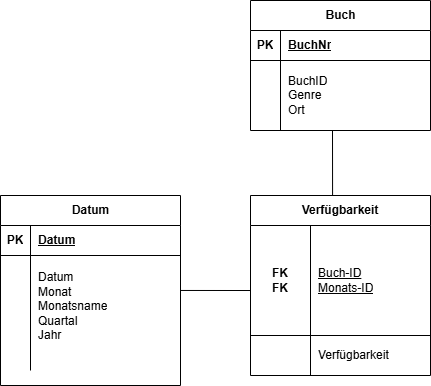

The diagram above was exported from draw.io. Its source (the exported page's mxGraphModel, read from the mxfile embedded in the PNG):
<mxGraphModel dx="1794" dy="-316" grid="1" gridSize="10" guides="1" tooltips="1" connect="1" arrows="1" fold="1" page="1" pageScale="1" pageWidth="827" pageHeight="1169" math="0" shadow="0">
  <root>
    <mxCell id="0" />
    <mxCell id="1" parent="0" />
    <mxCell id="ze9ScquBn1Xdfw70lT7_-1" value="Verfügbarkeit" style="shape=table;startSize=30;container=1;collapsible=1;childLayout=tableLayout;fixedRows=1;rowLines=0;fontStyle=1;align=center;resizeLast=1;html=1;whiteSpace=wrap;" vertex="1" parent="1">
      <mxGeometry x="334" y="1515" width="180" height="180" as="geometry" />
    </mxCell>
    <mxCell id="ze9ScquBn1Xdfw70lT7_-2" value="" style="shape=tableRow;horizontal=0;startSize=0;swimlaneHead=0;swimlaneBody=0;fillColor=none;collapsible=0;dropTarget=0;points=[[0,0.5],[1,0.5]];portConstraint=eastwest;top=0;left=0;right=0;bottom=1;html=1;" vertex="1" parent="ze9ScquBn1Xdfw70lT7_-1">
      <mxGeometry y="30" width="180" height="110" as="geometry" />
    </mxCell>
    <mxCell id="ze9ScquBn1Xdfw70lT7_-3" value="FK&lt;br&gt;FK" style="shape=partialRectangle;connectable=0;fillColor=none;top=0;left=0;bottom=0;right=0;fontStyle=1;overflow=hidden;html=1;whiteSpace=wrap;" vertex="1" parent="ze9ScquBn1Xdfw70lT7_-2">
      <mxGeometry width="60" height="110" as="geometry">
        <mxRectangle width="60" height="110" as="alternateBounds" />
      </mxGeometry>
    </mxCell>
    <mxCell id="ze9ScquBn1Xdfw70lT7_-4" value="&lt;div&gt;&lt;span style=&quot;font-weight: 400;&quot;&gt;Buch-ID&lt;/span&gt;&lt;/div&gt;&lt;div&gt;&lt;span style=&quot;font-weight: 400;&quot;&gt;Monats-ID&lt;/span&gt;&lt;/div&gt;" style="shape=partialRectangle;connectable=0;fillColor=none;top=0;left=0;bottom=0;right=0;align=left;spacingLeft=6;fontStyle=5;overflow=hidden;html=1;whiteSpace=wrap;" vertex="1" parent="ze9ScquBn1Xdfw70lT7_-2">
      <mxGeometry x="60" width="120" height="110" as="geometry">
        <mxRectangle width="120" height="110" as="alternateBounds" />
      </mxGeometry>
    </mxCell>
    <mxCell id="ze9ScquBn1Xdfw70lT7_-5" value="" style="shape=tableRow;horizontal=0;startSize=0;swimlaneHead=0;swimlaneBody=0;fillColor=none;collapsible=0;dropTarget=0;points=[[0,0.5],[1,0.5]];portConstraint=eastwest;top=0;left=0;right=0;bottom=0;html=1;" vertex="1" parent="ze9ScquBn1Xdfw70lT7_-1">
      <mxGeometry y="140" width="180" height="40" as="geometry" />
    </mxCell>
    <mxCell id="ze9ScquBn1Xdfw70lT7_-6" value="" style="shape=partialRectangle;connectable=0;fillColor=none;top=0;left=0;bottom=0;right=0;editable=1;overflow=hidden;html=1;whiteSpace=wrap;" vertex="1" parent="ze9ScquBn1Xdfw70lT7_-5">
      <mxGeometry width="60" height="40" as="geometry">
        <mxRectangle width="60" height="40" as="alternateBounds" />
      </mxGeometry>
    </mxCell>
    <mxCell id="ze9ScquBn1Xdfw70lT7_-7" value="Verfügbarkeit" style="shape=partialRectangle;connectable=0;fillColor=none;top=0;left=0;bottom=0;right=0;align=left;spacingLeft=6;overflow=hidden;html=1;whiteSpace=wrap;" vertex="1" parent="ze9ScquBn1Xdfw70lT7_-5">
      <mxGeometry x="60" width="120" height="40" as="geometry">
        <mxRectangle width="120" height="40" as="alternateBounds" />
      </mxGeometry>
    </mxCell>
    <mxCell id="ze9ScquBn1Xdfw70lT7_-8" value="Buch" style="shape=table;startSize=30;container=1;collapsible=1;childLayout=tableLayout;fixedRows=1;rowLines=0;fontStyle=1;align=center;resizeLast=1;html=1;" vertex="1" parent="1">
      <mxGeometry x="334" y="1320" width="180" height="130" as="geometry" />
    </mxCell>
    <mxCell id="ze9ScquBn1Xdfw70lT7_-9" value="" style="shape=tableRow;horizontal=0;startSize=0;swimlaneHead=0;swimlaneBody=0;fillColor=none;collapsible=0;dropTarget=0;points=[[0,0.5],[1,0.5]];portConstraint=eastwest;top=0;left=0;right=0;bottom=1;" vertex="1" parent="ze9ScquBn1Xdfw70lT7_-8">
      <mxGeometry y="30" width="180" height="30" as="geometry" />
    </mxCell>
    <mxCell id="ze9ScquBn1Xdfw70lT7_-10" value="PK" style="shape=partialRectangle;connectable=0;fillColor=none;top=0;left=0;bottom=0;right=0;fontStyle=1;overflow=hidden;whiteSpace=wrap;html=1;" vertex="1" parent="ze9ScquBn1Xdfw70lT7_-9">
      <mxGeometry width="30" height="30" as="geometry">
        <mxRectangle width="30" height="30" as="alternateBounds" />
      </mxGeometry>
    </mxCell>
    <mxCell id="ze9ScquBn1Xdfw70lT7_-11" value="BuchNr" style="shape=partialRectangle;connectable=0;fillColor=none;top=0;left=0;bottom=0;right=0;align=left;spacingLeft=6;fontStyle=5;overflow=hidden;whiteSpace=wrap;html=1;" vertex="1" parent="ze9ScquBn1Xdfw70lT7_-9">
      <mxGeometry x="30" width="150" height="30" as="geometry">
        <mxRectangle width="150" height="30" as="alternateBounds" />
      </mxGeometry>
    </mxCell>
    <mxCell id="ze9ScquBn1Xdfw70lT7_-12" value="" style="shape=tableRow;horizontal=0;startSize=0;swimlaneHead=0;swimlaneBody=0;fillColor=none;collapsible=0;dropTarget=0;points=[[0,0.5],[1,0.5]];portConstraint=eastwest;top=0;left=0;right=0;bottom=0;" vertex="1" parent="ze9ScquBn1Xdfw70lT7_-8">
      <mxGeometry y="60" width="180" height="70" as="geometry" />
    </mxCell>
    <mxCell id="ze9ScquBn1Xdfw70lT7_-13" value="" style="shape=partialRectangle;connectable=0;fillColor=none;top=0;left=0;bottom=0;right=0;editable=1;overflow=hidden;whiteSpace=wrap;html=1;" vertex="1" parent="ze9ScquBn1Xdfw70lT7_-12">
      <mxGeometry width="30" height="70" as="geometry">
        <mxRectangle width="30" height="70" as="alternateBounds" />
      </mxGeometry>
    </mxCell>
    <mxCell id="ze9ScquBn1Xdfw70lT7_-14" value="BuchID&lt;div&gt;Genre&lt;/div&gt;&lt;div&gt;Ort&lt;/div&gt;" style="shape=partialRectangle;connectable=0;fillColor=none;top=0;left=0;bottom=0;right=0;align=left;spacingLeft=6;overflow=hidden;whiteSpace=wrap;html=1;" vertex="1" parent="ze9ScquBn1Xdfw70lT7_-12">
      <mxGeometry x="30" width="150" height="70" as="geometry">
        <mxRectangle width="150" height="70" as="alternateBounds" />
      </mxGeometry>
    </mxCell>
    <mxCell id="ze9ScquBn1Xdfw70lT7_-15" value="Datum" style="shape=table;startSize=30;container=1;collapsible=1;childLayout=tableLayout;fixedRows=1;rowLines=0;fontStyle=1;align=center;resizeLast=1;html=1;" vertex="1" parent="1">
      <mxGeometry x="84" y="1515" width="180" height="190" as="geometry" />
    </mxCell>
    <mxCell id="ze9ScquBn1Xdfw70lT7_-16" value="" style="shape=tableRow;horizontal=0;startSize=0;swimlaneHead=0;swimlaneBody=0;fillColor=none;collapsible=0;dropTarget=0;points=[[0,0.5],[1,0.5]];portConstraint=eastwest;top=0;left=0;right=0;bottom=1;" vertex="1" parent="ze9ScquBn1Xdfw70lT7_-15">
      <mxGeometry y="30" width="180" height="30" as="geometry" />
    </mxCell>
    <mxCell id="ze9ScquBn1Xdfw70lT7_-17" value="PK" style="shape=partialRectangle;connectable=0;fillColor=none;top=0;left=0;bottom=0;right=0;fontStyle=1;overflow=hidden;whiteSpace=wrap;html=1;" vertex="1" parent="ze9ScquBn1Xdfw70lT7_-16">
      <mxGeometry width="30" height="30" as="geometry">
        <mxRectangle width="30" height="30" as="alternateBounds" />
      </mxGeometry>
    </mxCell>
    <mxCell id="ze9ScquBn1Xdfw70lT7_-18" value="Datum" style="shape=partialRectangle;connectable=0;fillColor=none;top=0;left=0;bottom=0;right=0;align=left;spacingLeft=6;fontStyle=5;overflow=hidden;whiteSpace=wrap;html=1;" vertex="1" parent="ze9ScquBn1Xdfw70lT7_-16">
      <mxGeometry x="30" width="150" height="30" as="geometry">
        <mxRectangle width="150" height="30" as="alternateBounds" />
      </mxGeometry>
    </mxCell>
    <mxCell id="ze9ScquBn1Xdfw70lT7_-19" value="" style="shape=tableRow;horizontal=0;startSize=0;swimlaneHead=0;swimlaneBody=0;fillColor=none;collapsible=0;dropTarget=0;points=[[0,0.5],[1,0.5]];portConstraint=eastwest;top=0;left=0;right=0;bottom=0;" vertex="1" parent="ze9ScquBn1Xdfw70lT7_-15">
      <mxGeometry y="60" width="180" height="115" as="geometry" />
    </mxCell>
    <mxCell id="ze9ScquBn1Xdfw70lT7_-20" value="" style="shape=partialRectangle;connectable=0;fillColor=none;top=0;left=0;bottom=0;right=0;editable=1;overflow=hidden;whiteSpace=wrap;html=1;" vertex="1" parent="ze9ScquBn1Xdfw70lT7_-19">
      <mxGeometry width="30" height="115" as="geometry">
        <mxRectangle width="30" height="115" as="alternateBounds" />
      </mxGeometry>
    </mxCell>
    <mxCell id="ze9ScquBn1Xdfw70lT7_-21" value="Datum&lt;div&gt;Monat&lt;/div&gt;&lt;div&gt;Monatsname&lt;/div&gt;&lt;div&gt;Quartal&lt;/div&gt;&lt;div&gt;Jahr&lt;br&gt;&lt;br&gt;&lt;/div&gt;" style="shape=partialRectangle;connectable=0;fillColor=none;top=0;left=0;bottom=0;right=0;align=left;spacingLeft=6;overflow=hidden;whiteSpace=wrap;html=1;" vertex="1" parent="ze9ScquBn1Xdfw70lT7_-19">
      <mxGeometry x="30" width="150" height="115" as="geometry">
        <mxRectangle width="150" height="115" as="alternateBounds" />
      </mxGeometry>
    </mxCell>
    <mxCell id="ze9ScquBn1Xdfw70lT7_-22" value="" style="endArrow=none;html=1;rounded=0;entryX=1;entryY=0.304;entryDx=0;entryDy=0;entryPerimeter=0;exitX=0;exitY=0.591;exitDx=0;exitDy=0;exitPerimeter=0;" edge="1" parent="1" source="ze9ScquBn1Xdfw70lT7_-2" target="ze9ScquBn1Xdfw70lT7_-19">
      <mxGeometry relative="1" as="geometry">
        <mxPoint x="424" y="1600" as="sourcePoint" />
        <mxPoint x="584" y="1600" as="targetPoint" />
      </mxGeometry>
    </mxCell>
    <mxCell id="ze9ScquBn1Xdfw70lT7_-23" value="" style="endArrow=none;html=1;rounded=0;entryX=0.456;entryY=-0.001;entryDx=0;entryDy=0;entryPerimeter=0;" edge="1" parent="1" target="ze9ScquBn1Xdfw70lT7_-1">
      <mxGeometry relative="1" as="geometry">
        <mxPoint x="416" y="1450" as="sourcePoint" />
        <mxPoint x="524" y="1619.5" as="targetPoint" />
      </mxGeometry>
    </mxCell>
  </root>
</mxGraphModel>